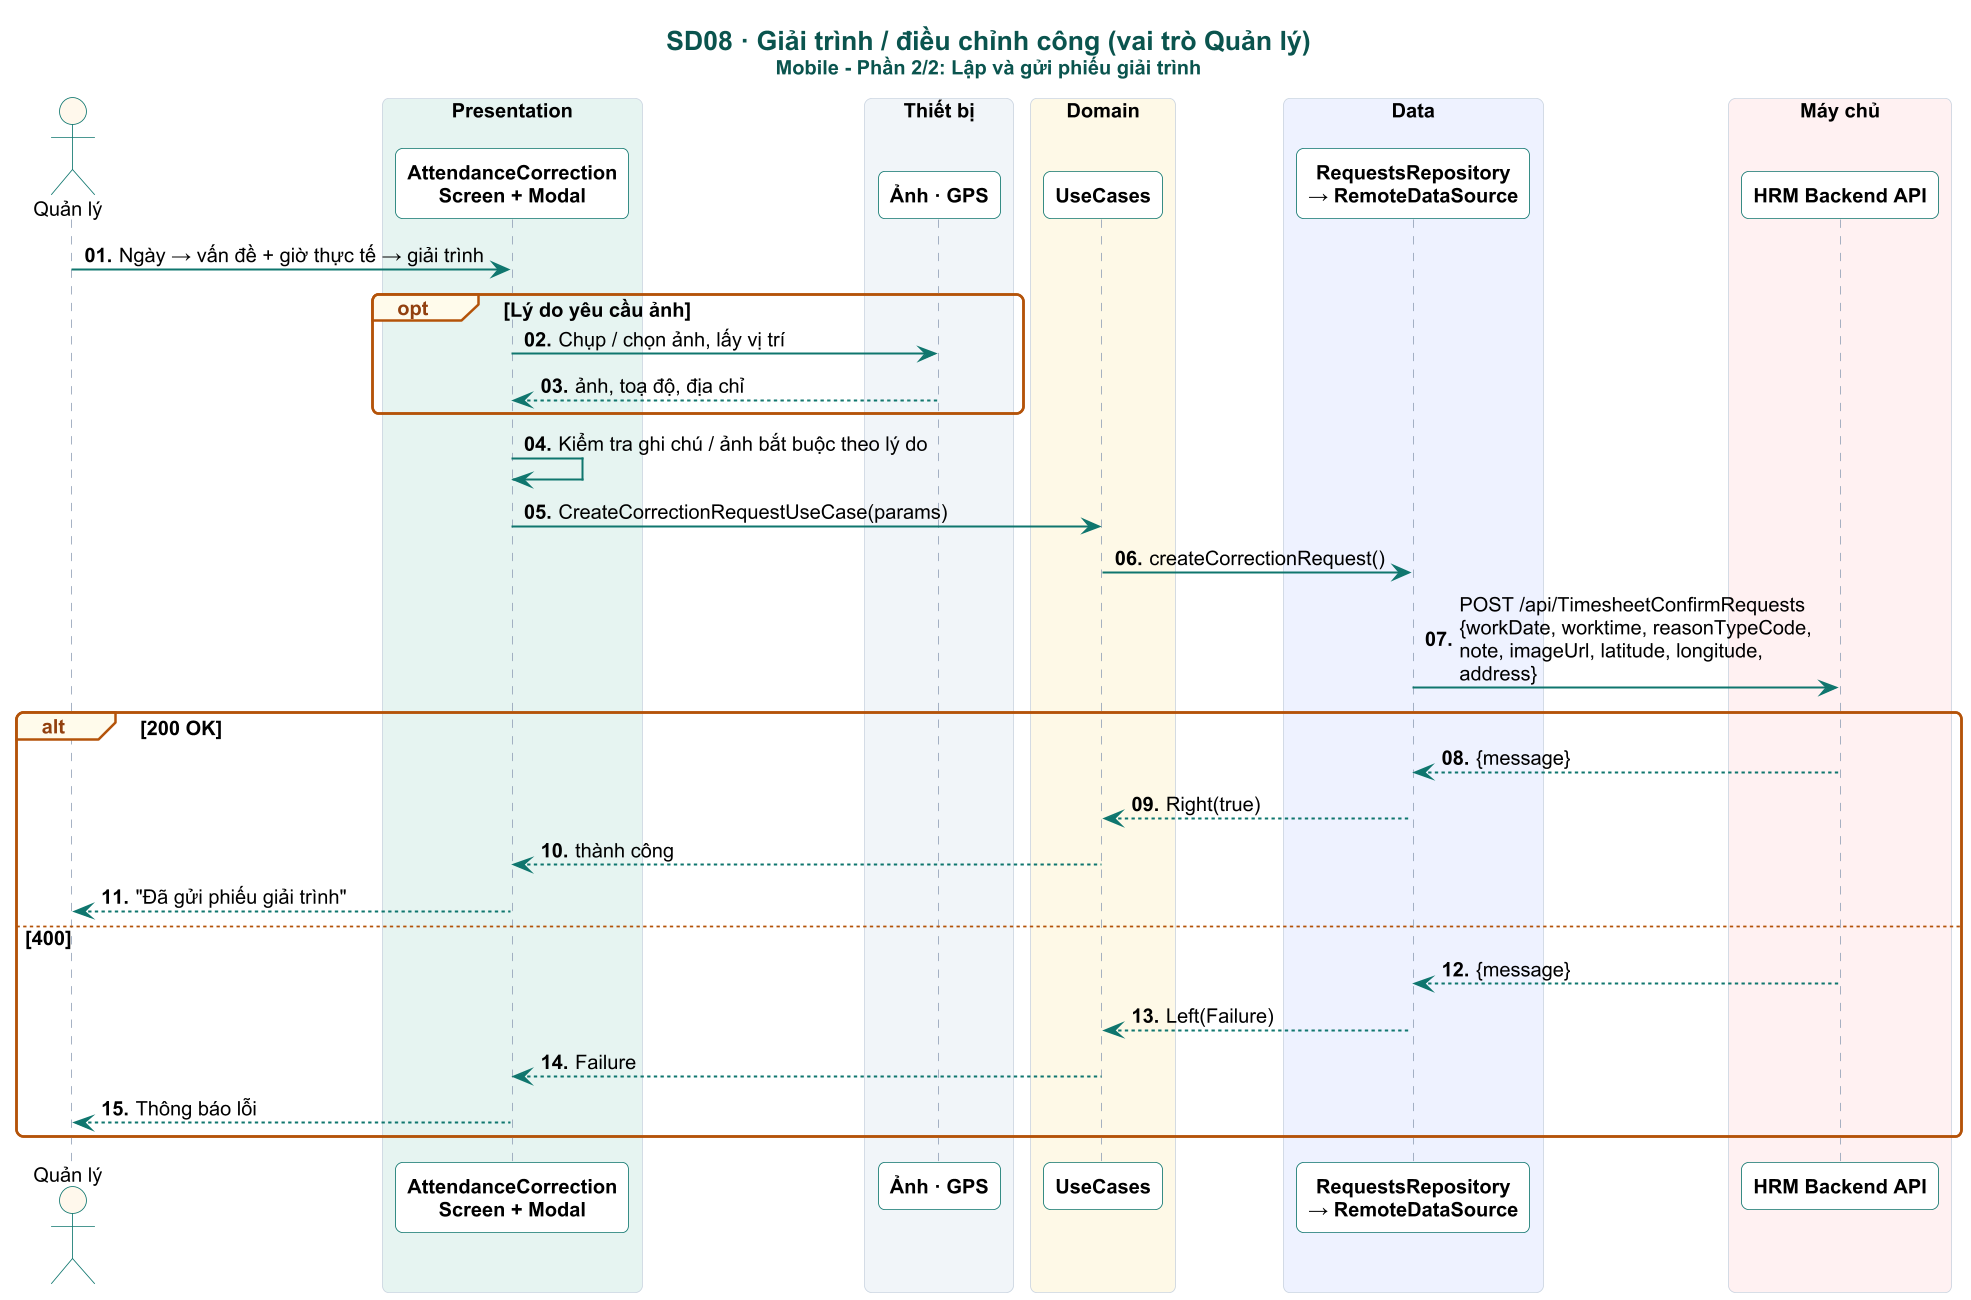

The diagram above was rendered by PlantUML. Its source (embedded in the PNG):
@startuml

skinparam dpi 160
skinparam defaultFontName Arial
skinparam defaultFontSize 12
skinparam shadowing false
skinparam roundCorner 8
skinparam maxMessageSize 230
skinparam sequenceMessageAlign left
skinparam responseMessageBelowArrow true
skinparam ParticipantPadding 4
skinparam BoxPadding 4
skinparam titleFontSize 16
skinparam titleFontStyle bold
skinparam titleFontColor #0A544E
skinparam sequence {
  ArrowColor #0F766E
  ArrowThickness 1.2
  LifeLineBorderColor #94A3B8
  LifeLineBackgroundColor #CCFBF1
  ParticipantBorderColor #0F766E
  ParticipantBackgroundColor #FFFFFF
  ParticipantFontStyle bold
  ActorBorderColor #0F766E
  ActorBackgroundColor #FFF8EC
  BoxBorderColor #CBD5E1
  GroupBorderColor #B45309
  GroupBackgroundColor #FFFBEB
  GroupHeaderFontColor #92400E
  DividerBackgroundColor #F0FDFA
  DividerBorderColor #0F766E
  ReferenceBackgroundColor #F8FAFC
}
skinparam note {
  BackgroundColor #FFF8EC
  BorderColor #F59E0B
  FontSize 11
}

autonumber "<b>00."
title SD08 · Giải trình / điều chỉnh công (vai trò Quản lý)\n<size:12>Mobile - Phần 2/2: Lập và gửi phiếu giải trình</size>
actor "Quản lý" as U
box "Presentation" #E6F4F1
participant "CorrectionManageScreen" as L
participant "AttendanceCorrection\nScreen + Modal" as S
end box
box "Thiết bị" #F1F5F9
participant "Ảnh · GPS" as DEV
end box
box "Domain" #FEF9E7
participant "UseCases" as UC
end box
box "Data" #EEF2FF
participant "RequestsRepository\n→ RemoteDataSource" as REPO
end box

box "Máy chủ" #FFF1F2
participant "HRM Backend API" as API
end box


hide unlinked

U -> S : Ngày → vấn đề + giờ thực tế → giải trình
opt Lý do yêu cầu ảnh
  S -> DEV : Chụp / chọn ảnh, lấy vị trí
  DEV --> S : ảnh, toạ độ, địa chỉ
end
S -> S : Kiểm tra ghi chú / ảnh bắt buộc theo lý do
S -> UC : CreateCorrectionRequestUseCase(params)
UC -> REPO : createCorrectionRequest()
REPO -> API : POST /api/TimesheetConfirmRequests\n{workDate, worktime, reasonTypeCode,\nnote, imageUrl, latitude, longitude, address}
alt 200 OK
  API --> REPO : {message}
  REPO --> UC : Right(true)
  UC --> S : thành công
  S --> U : "Đã gửi phiếu giải trình"
else 400
  API --> REPO : {message}
  REPO --> UC : Left(Failure)
  UC --> S : Failure
  S --> U : Thông báo lỗi
end
@enduml